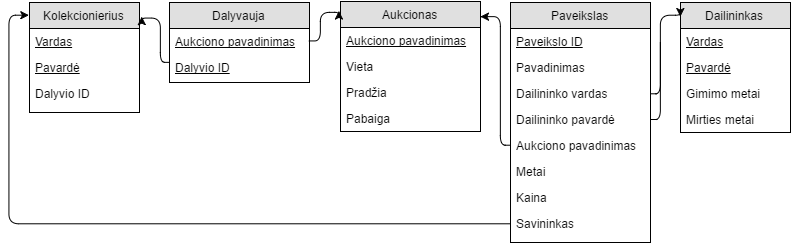

The diagram above was exported from draw.io. Its source (the exported page's mxGraphModel, read from the mxfile embedded in the PNG):
<mxGraphModel dx="1123" dy="583" grid="1" gridSize="10" guides="1" tooltips="1" connect="1" arrows="1" fold="1" page="1" pageScale="1" pageWidth="850" pageHeight="1100" background="#ffffff" math="0" shadow="0">
  <root>
    <mxCell id="0" />
    <mxCell id="1" parent="0" />
    <mxCell id="6" value="Kolekcionierius" style="swimlane;html=1;fontStyle=0;childLayout=stackLayout;horizontal=1;startSize=26;fillColor=#e0e0e0;horizontalStack=0;resizeParent=1;resizeLast=0;collapsible=1;marginBottom=0;swimlaneFillColor=#ffffff;align=center;" vertex="1" parent="1">
      <mxGeometry x="39" y="40" width="110" height="110" as="geometry" />
    </mxCell>
    <mxCell id="7" value="&lt;u&gt;Vardas&lt;/u&gt;" style="text;html=1;strokeColor=none;fillColor=none;spacingLeft=4;spacingRight=4;whiteSpace=wrap;overflow=hidden;rotatable=0;points=[[0,0.5],[1,0.5]];portConstraint=eastwest;" vertex="1" parent="6">
      <mxGeometry y="26" width="110" height="26" as="geometry" />
    </mxCell>
    <mxCell id="8" value="&lt;u&gt;Pavardė&lt;/u&gt;" style="text;html=1;strokeColor=none;fillColor=none;spacingLeft=4;spacingRight=4;whiteSpace=wrap;overflow=hidden;rotatable=0;points=[[0,0.5],[1,0.5]];portConstraint=eastwest;" vertex="1" parent="6">
      <mxGeometry y="52" width="110" height="26" as="geometry" />
    </mxCell>
    <mxCell id="9" value="Dalyvio ID" style="text;html=1;strokeColor=none;fillColor=none;spacingLeft=4;spacingRight=4;whiteSpace=wrap;overflow=hidden;rotatable=0;points=[[0,0.5],[1,0.5]];portConstraint=eastwest;" vertex="1" parent="6">
      <mxGeometry y="78" width="110" height="26" as="geometry" />
    </mxCell>
    <mxCell id="45" style="edgeStyle=orthogonalEdgeStyle;rounded=1;html=1;exitX=0;exitY=0.75;entryX=1.02;entryY=0.134;entryPerimeter=0;startArrow=none;startFill=0;endArrow=classic;endFill=1;jettySize=auto;orthogonalLoop=1;" edge="1" parent="1" source="10" target="6">
      <mxGeometry relative="1" as="geometry">
        <Array as="points">
          <mxPoint x="170" y="100" />
          <mxPoint x="170" y="55" />
        </Array>
      </mxGeometry>
    </mxCell>
    <mxCell id="10" value="Dalyvauja" style="swimlane;html=1;fontStyle=0;childLayout=stackLayout;horizontal=1;startSize=26;fillColor=#e0e0e0;horizontalStack=0;resizeParent=1;resizeLast=0;collapsible=1;marginBottom=0;swimlaneFillColor=#ffffff;align=center;" vertex="1" parent="1">
      <mxGeometry x="179" y="40" width="140" height="80" as="geometry" />
    </mxCell>
    <mxCell id="11" value="&lt;u&gt;Aukciono pavadinimas&lt;/u&gt;" style="text;html=1;strokeColor=none;fillColor=none;spacingLeft=4;spacingRight=4;whiteSpace=wrap;overflow=hidden;rotatable=0;points=[[0,0.5],[1,0.5]];portConstraint=eastwest;" vertex="1" parent="10">
      <mxGeometry y="26" width="140" height="26" as="geometry" />
    </mxCell>
    <mxCell id="12" value="&lt;u&gt;Dalyvio ID&lt;/u&gt;" style="text;html=1;strokeColor=none;fillColor=none;spacingLeft=4;spacingRight=4;whiteSpace=wrap;overflow=hidden;rotatable=0;points=[[0,0.5],[1,0.5]];portConstraint=eastwest;" vertex="1" parent="10">
      <mxGeometry y="52" width="140" height="26" as="geometry" />
    </mxCell>
    <mxCell id="14" value="Aukcionas" style="swimlane;html=1;fontStyle=0;childLayout=stackLayout;horizontal=1;startSize=26;fillColor=#e0e0e0;horizontalStack=0;resizeParent=1;resizeLast=0;collapsible=1;marginBottom=0;swimlaneFillColor=#ffffff;align=center;" vertex="1" parent="1">
      <mxGeometry x="350" y="39" width="140" height="130" as="geometry" />
    </mxCell>
    <mxCell id="15" value="&lt;u&gt;Aukciono pavadinimas&lt;/u&gt;" style="text;html=1;strokeColor=none;fillColor=none;spacingLeft=4;spacingRight=4;whiteSpace=wrap;overflow=hidden;rotatable=0;points=[[0,0.5],[1,0.5]];portConstraint=eastwest;" vertex="1" parent="14">
      <mxGeometry y="26" width="140" height="26" as="geometry" />
    </mxCell>
    <mxCell id="16" value="Vieta" style="text;html=1;strokeColor=none;fillColor=none;spacingLeft=4;spacingRight=4;whiteSpace=wrap;overflow=hidden;rotatable=0;points=[[0,0.5],[1,0.5]];portConstraint=eastwest;" vertex="1" parent="14">
      <mxGeometry y="52" width="140" height="26" as="geometry" />
    </mxCell>
    <mxCell id="17" value="Pradžia" style="text;html=1;strokeColor=none;fillColor=none;spacingLeft=4;spacingRight=4;whiteSpace=wrap;overflow=hidden;rotatable=0;points=[[0,0.5],[1,0.5]];portConstraint=eastwest;" vertex="1" parent="14">
      <mxGeometry y="78" width="140" height="26" as="geometry" />
    </mxCell>
    <mxCell id="35" value="Pabaiga" style="text;html=1;strokeColor=none;fillColor=none;spacingLeft=4;spacingRight=4;whiteSpace=wrap;overflow=hidden;rotatable=0;points=[[0,0.5],[1,0.5]];portConstraint=eastwest;" vertex="1" parent="14">
      <mxGeometry y="104" width="140" height="26" as="geometry" />
    </mxCell>
    <mxCell id="26" value="Paveikslas" style="swimlane;html=1;fontStyle=0;childLayout=stackLayout;horizontal=1;startSize=26;fillColor=#e0e0e0;horizontalStack=0;resizeParent=1;resizeLast=0;collapsible=1;marginBottom=0;swimlaneFillColor=#ffffff;align=center;" vertex="1" parent="1">
      <mxGeometry x="520" y="40" width="140" height="240" as="geometry" />
    </mxCell>
    <mxCell id="27" value="&lt;u&gt;Paveikslo ID&lt;/u&gt;" style="text;html=1;strokeColor=none;fillColor=none;spacingLeft=4;spacingRight=4;whiteSpace=wrap;overflow=hidden;rotatable=0;points=[[0,0.5],[1,0.5]];portConstraint=eastwest;" vertex="1" parent="26">
      <mxGeometry y="26" width="140" height="26" as="geometry" />
    </mxCell>
    <mxCell id="28" value="Pavadinimas" style="text;html=1;strokeColor=none;fillColor=none;spacingLeft=4;spacingRight=4;whiteSpace=wrap;overflow=hidden;rotatable=0;points=[[0,0.5],[1,0.5]];portConstraint=eastwest;" vertex="1" parent="26">
      <mxGeometry y="52" width="140" height="26" as="geometry" />
    </mxCell>
    <mxCell id="29" value="Dailininko vardas" style="text;html=1;strokeColor=none;fillColor=none;spacingLeft=4;spacingRight=4;whiteSpace=wrap;overflow=hidden;rotatable=0;points=[[0,0.5],[1,0.5]];portConstraint=eastwest;" vertex="1" parent="26">
      <mxGeometry y="78" width="140" height="26" as="geometry" />
    </mxCell>
    <mxCell id="32" value="Dailininko pavardė" style="text;html=1;strokeColor=none;fillColor=none;spacingLeft=4;spacingRight=4;whiteSpace=wrap;overflow=hidden;rotatable=0;points=[[0,0.5],[1,0.5]];portConstraint=eastwest;" vertex="1" parent="26">
      <mxGeometry y="104" width="140" height="26" as="geometry" />
    </mxCell>
    <mxCell id="33" value="Aukciono pavadinimas" style="text;html=1;strokeColor=none;fillColor=none;spacingLeft=4;spacingRight=4;whiteSpace=wrap;overflow=hidden;rotatable=0;points=[[0,0.5],[1,0.5]];portConstraint=eastwest;" vertex="1" parent="26">
      <mxGeometry y="130" width="140" height="26" as="geometry" />
    </mxCell>
    <mxCell id="34" value="Metai" style="text;html=1;strokeColor=none;fillColor=none;spacingLeft=4;spacingRight=4;whiteSpace=wrap;overflow=hidden;rotatable=0;points=[[0,0.5],[1,0.5]];portConstraint=eastwest;" vertex="1" parent="26">
      <mxGeometry y="156" width="140" height="26" as="geometry" />
    </mxCell>
    <mxCell id="36" value="Kaina" style="text;html=1;strokeColor=none;fillColor=none;spacingLeft=4;spacingRight=4;whiteSpace=wrap;overflow=hidden;rotatable=0;points=[[0,0.5],[1,0.5]];portConstraint=eastwest;" vertex="1" parent="26">
      <mxGeometry y="182" width="140" height="26" as="geometry" />
    </mxCell>
    <mxCell id="37" value="Savininkas" style="text;html=1;strokeColor=none;fillColor=none;spacingLeft=4;spacingRight=4;whiteSpace=wrap;overflow=hidden;rotatable=0;points=[[0,0.5],[1,0.5]];portConstraint=eastwest;" vertex="1" parent="26">
      <mxGeometry y="208" width="140" height="26" as="geometry" />
    </mxCell>
    <mxCell id="38" value="Dailininkas" style="swimlane;html=1;fontStyle=0;childLayout=stackLayout;horizontal=1;startSize=26;fillColor=#e0e0e0;horizontalStack=0;resizeParent=1;resizeLast=0;collapsible=1;marginBottom=0;swimlaneFillColor=#ffffff;align=center;" vertex="1" parent="1">
      <mxGeometry x="690" y="40" width="110" height="130" as="geometry" />
    </mxCell>
    <mxCell id="39" value="&lt;u&gt;Vardas&lt;/u&gt;" style="text;html=1;strokeColor=none;fillColor=none;spacingLeft=4;spacingRight=4;whiteSpace=wrap;overflow=hidden;rotatable=0;points=[[0,0.5],[1,0.5]];portConstraint=eastwest;" vertex="1" parent="38">
      <mxGeometry y="26" width="110" height="26" as="geometry" />
    </mxCell>
    <mxCell id="40" value="&lt;u&gt;Pavardė&lt;/u&gt;" style="text;html=1;strokeColor=none;fillColor=none;spacingLeft=4;spacingRight=4;whiteSpace=wrap;overflow=hidden;rotatable=0;points=[[0,0.5],[1,0.5]];portConstraint=eastwest;" vertex="1" parent="38">
      <mxGeometry y="52" width="110" height="26" as="geometry" />
    </mxCell>
    <mxCell id="41" value="Gimimo metai" style="text;html=1;strokeColor=none;fillColor=none;spacingLeft=4;spacingRight=4;whiteSpace=wrap;overflow=hidden;rotatable=0;points=[[0,0.5],[1,0.5]];portConstraint=eastwest;" vertex="1" parent="38">
      <mxGeometry y="78" width="110" height="26" as="geometry" />
    </mxCell>
    <mxCell id="42" value="Mirties metai" style="text;html=1;strokeColor=none;fillColor=none;spacingLeft=4;spacingRight=4;whiteSpace=wrap;overflow=hidden;rotatable=0;points=[[0,0.5],[1,0.5]];portConstraint=eastwest;" vertex="1" parent="38">
      <mxGeometry y="104" width="110" height="26" as="geometry" />
    </mxCell>
    <mxCell id="46" style="edgeStyle=orthogonalEdgeStyle;rounded=1;html=1;exitX=1;exitY=0.5;entryX=-0.012;entryY=0.075;entryPerimeter=0;startArrow=none;startFill=0;endArrow=classic;endFill=1;jettySize=auto;orthogonalLoop=1;" edge="1" parent="1" source="11" target="14">
      <mxGeometry relative="1" as="geometry">
        <Array as="points">
          <mxPoint x="330" y="79" />
          <mxPoint x="330" y="50" />
        </Array>
      </mxGeometry>
    </mxCell>
    <mxCell id="48" style="edgeStyle=orthogonalEdgeStyle;rounded=1;html=1;exitX=0;exitY=0.5;startArrow=none;startFill=0;endArrow=classic;endFill=1;jettySize=auto;orthogonalLoop=1;entryX=0.996;entryY=0.114;entryPerimeter=0;" edge="1" parent="1" source="33" target="14">
      <mxGeometry relative="1" as="geometry">
        <mxPoint x="510" y="20" as="targetPoint" />
        <Array as="points">
          <mxPoint x="510" y="183" />
          <mxPoint x="510" y="54" />
        </Array>
      </mxGeometry>
    </mxCell>
    <mxCell id="51" style="edgeStyle=orthogonalEdgeStyle;rounded=1;html=1;exitX=1;exitY=0.5;entryX=-0.006;entryY=0.105;entryPerimeter=0;startArrow=none;startFill=0;endArrow=classic;endFill=1;jettySize=auto;orthogonalLoop=1;" edge="1" parent="1" source="29" target="38">
      <mxGeometry relative="1" as="geometry">
        <Array as="points">
          <mxPoint x="670" y="131" />
          <mxPoint x="670" y="53" />
        </Array>
      </mxGeometry>
    </mxCell>
    <mxCell id="52" style="edgeStyle=orthogonalEdgeStyle;rounded=1;html=1;exitX=1;exitY=0.5;startArrow=none;startFill=0;endArrow=none;endFill=0;jettySize=auto;orthogonalLoop=1;" edge="1" parent="1" source="32">
      <mxGeometry relative="1" as="geometry">
        <mxPoint x="670" y="80" as="targetPoint" />
        <Array as="points">
          <mxPoint x="670" y="157" />
        </Array>
      </mxGeometry>
    </mxCell>
    <mxCell id="57" style="edgeStyle=orthogonalEdgeStyle;rounded=1;html=1;exitX=0;exitY=0.5;entryX=-0.008;entryY=0.111;entryPerimeter=0;startArrow=none;startFill=0;endArrow=classic;endFill=1;jettySize=auto;orthogonalLoop=1;" edge="1" parent="1" source="37" target="6">
      <mxGeometry relative="1" as="geometry" />
    </mxCell>
  </root>
</mxGraphModel>